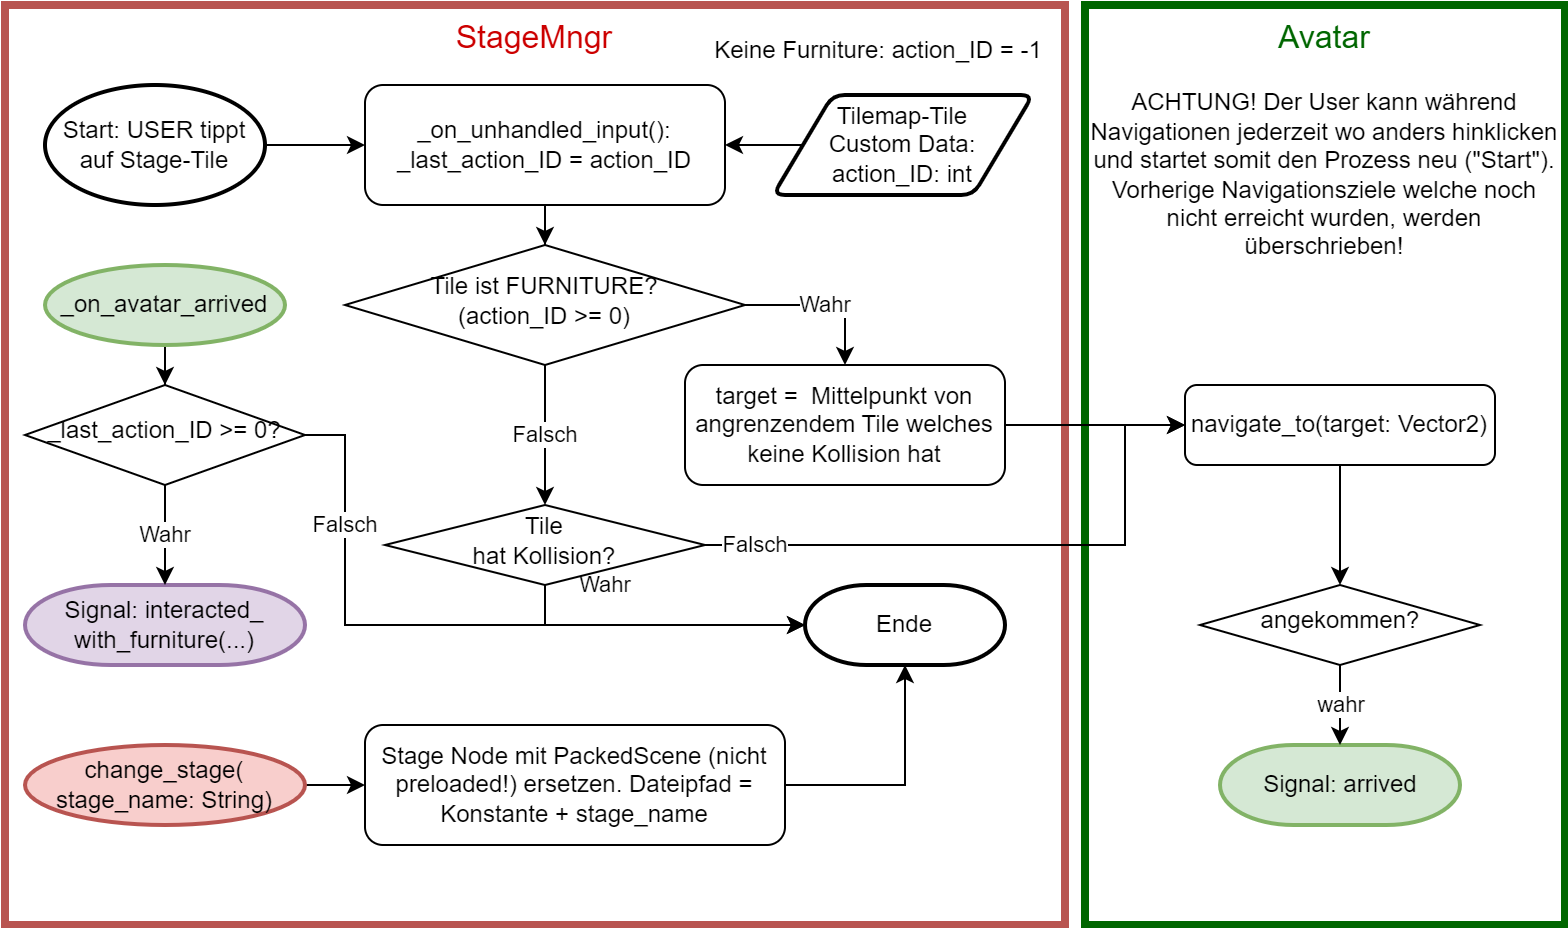

The diagram above was exported from draw.io. Its source (the exported page's mxGraphModel, read from the mxfile embedded in the PNG):
<mxGraphModel dx="1418" dy="828" grid="1" gridSize="10" guides="1" tooltips="1" connect="1" arrows="1" fold="1" page="1" pageScale="1" pageWidth="827" pageHeight="1169" math="0" shadow="0">
  <root>
    <mxCell id="WIyWlLk6GJQsqaUBKTNV-0" />
    <mxCell id="WIyWlLk6GJQsqaUBKTNV-1" parent="WIyWlLk6GJQsqaUBKTNV-0" />
    <mxCell id="1LzABhCQxcWDZvJYt_wV-8" value="&lt;font color=&quot;#006600&quot; style=&quot;font-size: 16px;&quot;&gt;Avatar&lt;/font&gt;" style="rounded=0;whiteSpace=wrap;html=1;fillColor=none;strokeColor=#006600;strokeWidth=4;horizontal=1;verticalAlign=top;fontColor=#CC0000;" parent="WIyWlLk6GJQsqaUBKTNV-1" vertex="1">
      <mxGeometry x="570" y="10" width="240" height="460" as="geometry" />
    </mxCell>
    <mxCell id="y6WZdFRpj4eiQGplZcpj-0" value="&lt;font style=&quot;font-size: 16px;&quot;&gt;StageMngr&lt;/font&gt;" style="rounded=0;whiteSpace=wrap;html=1;fillColor=none;strokeColor=#b85450;strokeWidth=4;horizontal=1;verticalAlign=top;fontColor=#CC0000;" parent="WIyWlLk6GJQsqaUBKTNV-1" vertex="1">
      <mxGeometry x="30" y="10" width="530" height="460" as="geometry" />
    </mxCell>
    <mxCell id="y6WZdFRpj4eiQGplZcpj-20" style="edgeStyle=orthogonalEdgeStyle;rounded=0;orthogonalLoop=1;jettySize=auto;html=1;" parent="WIyWlLk6GJQsqaUBKTNV-1" source="WIyWlLk6GJQsqaUBKTNV-3" target="WIyWlLk6GJQsqaUBKTNV-6" edge="1">
      <mxGeometry relative="1" as="geometry" />
    </mxCell>
    <mxCell id="WIyWlLk6GJQsqaUBKTNV-3" value="_on_unhandled_input():&lt;br&gt;_last_action_ID = action_ID" style="rounded=1;whiteSpace=wrap;html=1;fontSize=12;glass=0;strokeWidth=1;shadow=0;" parent="WIyWlLk6GJQsqaUBKTNV-1" vertex="1">
      <mxGeometry x="210" y="50" width="180" height="60" as="geometry" />
    </mxCell>
    <mxCell id="y6WZdFRpj4eiQGplZcpj-17" value="Falsch" style="edgeStyle=orthogonalEdgeStyle;rounded=0;orthogonalLoop=1;jettySize=auto;html=1;" parent="WIyWlLk6GJQsqaUBKTNV-1" source="WIyWlLk6GJQsqaUBKTNV-6" target="y6WZdFRpj4eiQGplZcpj-16" edge="1">
      <mxGeometry relative="1" as="geometry" />
    </mxCell>
    <mxCell id="y6WZdFRpj4eiQGplZcpj-25" value="Wahr" style="edgeStyle=orthogonalEdgeStyle;rounded=0;orthogonalLoop=1;jettySize=auto;html=1;" parent="WIyWlLk6GJQsqaUBKTNV-1" source="WIyWlLk6GJQsqaUBKTNV-6" target="y6WZdFRpj4eiQGplZcpj-24" edge="1">
      <mxGeometry relative="1" as="geometry">
        <Array as="points">
          <mxPoint x="450" y="160" />
        </Array>
      </mxGeometry>
    </mxCell>
    <mxCell id="WIyWlLk6GJQsqaUBKTNV-6" value="Tile ist FURNITURE?&lt;br&gt;(action_ID &amp;gt;= 0)" style="rhombus;whiteSpace=wrap;html=1;shadow=0;fontFamily=Helvetica;fontSize=12;align=center;strokeWidth=1;spacing=6;spacingTop=-4;" parent="WIyWlLk6GJQsqaUBKTNV-1" vertex="1">
      <mxGeometry x="200" y="130" width="200" height="60" as="geometry" />
    </mxCell>
    <mxCell id="1LzABhCQxcWDZvJYt_wV-13" style="edgeStyle=orthogonalEdgeStyle;rounded=0;orthogonalLoop=1;jettySize=auto;html=1;" parent="WIyWlLk6GJQsqaUBKTNV-1" source="WIyWlLk6GJQsqaUBKTNV-7" target="1LzABhCQxcWDZvJYt_wV-9" edge="1">
      <mxGeometry relative="1" as="geometry" />
    </mxCell>
    <mxCell id="WIyWlLk6GJQsqaUBKTNV-7" value="navigate_to(target: Vector2)" style="rounded=1;whiteSpace=wrap;html=1;fontSize=12;glass=0;strokeWidth=1;shadow=0;" parent="WIyWlLk6GJQsqaUBKTNV-1" vertex="1">
      <mxGeometry x="620" y="200" width="155" height="40" as="geometry" />
    </mxCell>
    <mxCell id="y6WZdFRpj4eiQGplZcpj-21" style="edgeStyle=orthogonalEdgeStyle;rounded=0;orthogonalLoop=1;jettySize=auto;html=1;" parent="WIyWlLk6GJQsqaUBKTNV-1" source="y6WZdFRpj4eiQGplZcpj-5" target="WIyWlLk6GJQsqaUBKTNV-3" edge="1">
      <mxGeometry relative="1" as="geometry" />
    </mxCell>
    <mxCell id="y6WZdFRpj4eiQGplZcpj-5" value="Start: USER tippt auf Stage-Tile" style="strokeWidth=2;html=1;shape=mxgraph.flowchart.start_1;whiteSpace=wrap;" parent="WIyWlLk6GJQsqaUBKTNV-1" vertex="1">
      <mxGeometry x="50" y="50" width="110" height="60" as="geometry" />
    </mxCell>
    <mxCell id="y6WZdFRpj4eiQGplZcpj-7" value="Ende" style="strokeWidth=2;html=1;shape=mxgraph.flowchart.terminator;whiteSpace=wrap;" parent="WIyWlLk6GJQsqaUBKTNV-1" vertex="1">
      <mxGeometry x="430" y="300" width="100" height="40" as="geometry" />
    </mxCell>
    <mxCell id="y6WZdFRpj4eiQGplZcpj-18" value="Wahr" style="edgeStyle=orthogonalEdgeStyle;rounded=0;orthogonalLoop=1;jettySize=auto;html=1;" parent="WIyWlLk6GJQsqaUBKTNV-1" source="y6WZdFRpj4eiQGplZcpj-16" target="y6WZdFRpj4eiQGplZcpj-7" edge="1">
      <mxGeometry x="-0.3333" y="20" relative="1" as="geometry">
        <Array as="points">
          <mxPoint x="300" y="320" />
        </Array>
        <mxPoint as="offset" />
      </mxGeometry>
    </mxCell>
    <mxCell id="y6WZdFRpj4eiQGplZcpj-22" value="Falsch" style="edgeStyle=orthogonalEdgeStyle;rounded=0;orthogonalLoop=1;jettySize=auto;html=1;" parent="WIyWlLk6GJQsqaUBKTNV-1" source="y6WZdFRpj4eiQGplZcpj-16" target="WIyWlLk6GJQsqaUBKTNV-7" edge="1">
      <mxGeometry x="-0.8345" relative="1" as="geometry">
        <Array as="points">
          <mxPoint x="590" y="280" />
          <mxPoint x="590" y="220" />
        </Array>
        <mxPoint as="offset" />
      </mxGeometry>
    </mxCell>
    <mxCell id="y6WZdFRpj4eiQGplZcpj-16" value="Tile&lt;br&gt;hat Kollision?" style="rhombus;whiteSpace=wrap;html=1;shadow=0;fontFamily=Helvetica;fontSize=12;align=center;strokeWidth=1;spacing=6;spacingTop=-4;" parent="WIyWlLk6GJQsqaUBKTNV-1" vertex="1">
      <mxGeometry x="220" y="260" width="160" height="40" as="geometry" />
    </mxCell>
    <mxCell id="1LzABhCQxcWDZvJYt_wV-14" style="edgeStyle=orthogonalEdgeStyle;rounded=0;orthogonalLoop=1;jettySize=auto;html=1;entryX=0;entryY=0.5;entryDx=0;entryDy=0;" parent="WIyWlLk6GJQsqaUBKTNV-1" source="y6WZdFRpj4eiQGplZcpj-24" target="WIyWlLk6GJQsqaUBKTNV-7" edge="1">
      <mxGeometry relative="1" as="geometry" />
    </mxCell>
    <mxCell id="y6WZdFRpj4eiQGplZcpj-24" value="target =&amp;nbsp; Mittelpunkt von angrenzendem Tile welches keine Kollision hat" style="rounded=1;whiteSpace=wrap;html=1;fontSize=12;glass=0;strokeWidth=1;shadow=0;" parent="WIyWlLk6GJQsqaUBKTNV-1" vertex="1">
      <mxGeometry x="370" y="190" width="160" height="60" as="geometry" />
    </mxCell>
    <mxCell id="1LzABhCQxcWDZvJYt_wV-0" style="edgeStyle=orthogonalEdgeStyle;rounded=0;orthogonalLoop=1;jettySize=auto;html=1;" parent="WIyWlLk6GJQsqaUBKTNV-1" source="y6WZdFRpj4eiQGplZcpj-27" target="WIyWlLk6GJQsqaUBKTNV-3" edge="1">
      <mxGeometry relative="1" as="geometry">
        <mxPoint x="260" y="60" as="sourcePoint" />
      </mxGeometry>
    </mxCell>
    <mxCell id="y6WZdFRpj4eiQGplZcpj-27" value="Tilemap-Tile&lt;br&gt;Custom Data:&lt;br&gt;action_ID: int" style="shape=parallelogram;html=1;strokeWidth=2;perimeter=parallelogramPerimeter;whiteSpace=wrap;rounded=1;arcSize=12;size=0.23;" parent="WIyWlLk6GJQsqaUBKTNV-1" vertex="1">
      <mxGeometry x="414" y="55" width="130" height="50" as="geometry" />
    </mxCell>
    <mxCell id="1LzABhCQxcWDZvJYt_wV-3" value="Signal: arrived" style="strokeWidth=2;html=1;shape=mxgraph.flowchart.terminator;whiteSpace=wrap;fillColor=#d5e8d4;strokeColor=#82b366;" parent="WIyWlLk6GJQsqaUBKTNV-1" vertex="1">
      <mxGeometry x="637.5" y="380" width="120" height="40" as="geometry" />
    </mxCell>
    <mxCell id="1LzABhCQxcWDZvJYt_wV-5" value="ACHTUNG! Der User kann während Navigationen jederzeit wo anders hinklicken und startet somit den Prozess neu (&quot;Start&quot;). Vorherige Navigationsziele welche noch nicht erreicht wurden, werden überschrieben!" style="text;html=1;strokeColor=none;fillColor=none;align=center;verticalAlign=middle;whiteSpace=wrap;rounded=0;" parent="WIyWlLk6GJQsqaUBKTNV-1" vertex="1">
      <mxGeometry x="570" y="40" width="240" height="110" as="geometry" />
    </mxCell>
    <mxCell id="1LzABhCQxcWDZvJYt_wV-16" style="edgeStyle=orthogonalEdgeStyle;rounded=0;orthogonalLoop=1;jettySize=auto;html=1;entryX=0.5;entryY=0;entryDx=0;entryDy=0;" parent="WIyWlLk6GJQsqaUBKTNV-1" source="1LzABhCQxcWDZvJYt_wV-25" target="1LzABhCQxcWDZvJYt_wV-15" edge="1">
      <mxGeometry relative="1" as="geometry">
        <mxPoint x="110.00000000000023" y="169.99999999999977" as="sourcePoint" />
      </mxGeometry>
    </mxCell>
    <mxCell id="1LzABhCQxcWDZvJYt_wV-11" value="wahr" style="edgeStyle=orthogonalEdgeStyle;rounded=0;orthogonalLoop=1;jettySize=auto;html=1;" parent="WIyWlLk6GJQsqaUBKTNV-1" source="1LzABhCQxcWDZvJYt_wV-9" target="1LzABhCQxcWDZvJYt_wV-3" edge="1">
      <mxGeometry relative="1" as="geometry" />
    </mxCell>
    <mxCell id="1LzABhCQxcWDZvJYt_wV-9" value="angekommen?" style="rhombus;whiteSpace=wrap;html=1;shadow=0;fontFamily=Helvetica;fontSize=12;align=center;strokeWidth=1;spacing=6;spacingTop=-4;" parent="WIyWlLk6GJQsqaUBKTNV-1" vertex="1">
      <mxGeometry x="627.5" y="300" width="140" height="40" as="geometry" />
    </mxCell>
    <mxCell id="1LzABhCQxcWDZvJYt_wV-15" value="_last_action_ID &amp;gt;= 0?" style="rhombus;whiteSpace=wrap;html=1;shadow=0;fontFamily=Helvetica;fontSize=12;align=center;strokeWidth=1;spacing=6;spacingTop=-4;" parent="WIyWlLk6GJQsqaUBKTNV-1" vertex="1">
      <mxGeometry x="40" y="200" width="140" height="50" as="geometry" />
    </mxCell>
    <mxCell id="1LzABhCQxcWDZvJYt_wV-18" value="Signal: interacted_&lt;br&gt;with_furniture(...)" style="strokeWidth=2;html=1;shape=mxgraph.flowchart.terminator;whiteSpace=wrap;fillColor=#e1d5e7;strokeColor=#9673a6;" parent="WIyWlLk6GJQsqaUBKTNV-1" vertex="1">
      <mxGeometry x="40" y="300" width="140" height="40" as="geometry" />
    </mxCell>
    <mxCell id="1LzABhCQxcWDZvJYt_wV-20" value="Wahr" style="edgeStyle=orthogonalEdgeStyle;rounded=0;orthogonalLoop=1;jettySize=auto;html=1;entryX=0.5;entryY=0;entryDx=0;entryDy=0;entryPerimeter=0;" parent="WIyWlLk6GJQsqaUBKTNV-1" source="1LzABhCQxcWDZvJYt_wV-15" target="1LzABhCQxcWDZvJYt_wV-18" edge="1">
      <mxGeometry relative="1" as="geometry" />
    </mxCell>
    <mxCell id="1LzABhCQxcWDZvJYt_wV-21" value="Falsch" style="edgeStyle=orthogonalEdgeStyle;rounded=0;orthogonalLoop=1;jettySize=auto;html=1;entryX=0;entryY=0.5;entryDx=0;entryDy=0;entryPerimeter=0;" parent="WIyWlLk6GJQsqaUBKTNV-1" source="1LzABhCQxcWDZvJYt_wV-15" target="y6WZdFRpj4eiQGplZcpj-7" edge="1">
      <mxGeometry x="-0.6232" relative="1" as="geometry">
        <Array as="points">
          <mxPoint x="200" y="225" />
          <mxPoint x="200" y="320" />
        </Array>
        <mxPoint as="offset" />
      </mxGeometry>
    </mxCell>
    <mxCell id="1LzABhCQxcWDZvJYt_wV-25" value="_on_avatar_arrived" style="strokeWidth=2;html=1;shape=mxgraph.flowchart.start_1;whiteSpace=wrap;fillColor=#d5e8d4;strokeColor=#82b366;" parent="WIyWlLk6GJQsqaUBKTNV-1" vertex="1">
      <mxGeometry x="50" y="140" width="120" height="40" as="geometry" />
    </mxCell>
    <mxCell id="1LzABhCQxcWDZvJYt_wV-30" value="Keine Furniture: action_ID = -1" style="text;html=1;strokeColor=none;fillColor=none;align=center;verticalAlign=middle;whiteSpace=wrap;rounded=0;" parent="WIyWlLk6GJQsqaUBKTNV-1" vertex="1">
      <mxGeometry x="380" y="20" width="174" height="25" as="geometry" />
    </mxCell>
    <mxCell id="1LzABhCQxcWDZvJYt_wV-41" style="edgeStyle=orthogonalEdgeStyle;rounded=0;orthogonalLoop=1;jettySize=auto;html=1;" parent="WIyWlLk6GJQsqaUBKTNV-1" source="1LzABhCQxcWDZvJYt_wV-63" target="1LzABhCQxcWDZvJYt_wV-39" edge="1">
      <mxGeometry relative="1" as="geometry">
        <mxPoint x="180" y="400" as="sourcePoint" />
      </mxGeometry>
    </mxCell>
    <mxCell id="1LzABhCQxcWDZvJYt_wV-40" style="edgeStyle=orthogonalEdgeStyle;rounded=0;orthogonalLoop=1;jettySize=auto;html=1;" parent="WIyWlLk6GJQsqaUBKTNV-1" source="1LzABhCQxcWDZvJYt_wV-39" target="y6WZdFRpj4eiQGplZcpj-7" edge="1">
      <mxGeometry relative="1" as="geometry" />
    </mxCell>
    <mxCell id="1LzABhCQxcWDZvJYt_wV-39" value="Stage Node mit PackedScene (nicht preloaded!) ersetzen. Dateipfad = Konstante + stage_name" style="rounded=1;whiteSpace=wrap;html=1;fontSize=12;glass=0;strokeWidth=1;shadow=0;" parent="WIyWlLk6GJQsqaUBKTNV-1" vertex="1">
      <mxGeometry x="210" y="370" width="210" height="60" as="geometry" />
    </mxCell>
    <mxCell id="1LzABhCQxcWDZvJYt_wV-63" value="change_stage(&lt;br style=&quot;border-color: var(--border-color);&quot;&gt;stage_name: String)" style="strokeWidth=2;html=1;shape=mxgraph.flowchart.start_1;whiteSpace=wrap;fillColor=#f8cecc;strokeColor=#b85450;" parent="WIyWlLk6GJQsqaUBKTNV-1" vertex="1">
      <mxGeometry x="40" y="380" width="140" height="40" as="geometry" />
    </mxCell>
  </root>
</mxGraphModel>